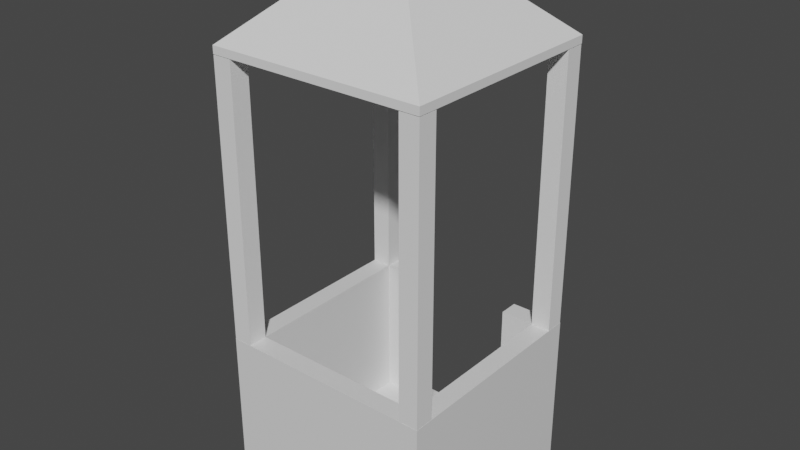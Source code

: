 # Source: Roadblock.blend  (saved by Blender 2.90.8; exported with 4.5.12 LTS)
import bpy
from mathutils import Matrix  # noqa: F401  (used for matrix-valued properties, if any)

bpy.ops.wm.read_factory_settings(use_empty=True)
scene = bpy.context.scene
scene.name = 'Scene'

# ---- collections
col_collection = bpy.data.collections.new('Collection'); scene.collection.children.link(col_collection)

# ---- materials (node trees are filled in below, after node groups)
mat_material = bpy.data.materials.new('Material')
mat_material.alpha_threshold = 0.0
mat_material.use_transparent_shadow = False
mat_material.line_color = (0.0, 0.0, 0.0, 1.0)

# ---- material node trees
mat_material.use_nodes = True; mat_material.node_tree.nodes.clear()
_N = mat_material.node_tree.nodes; _L = mat_material.node_tree.links
n0 = _N.new('ShaderNodeOutputMaterial'); n0.name = 'Material Output'; n0.location = (300, 300)
n1 = _N.new('ShaderNodeBsdfPrincipled'); n1.name = 'Principled BSDF'; n1.location = (10, 300)
n1.distribution = 'GGX'
n1.subsurface_method = 'BURLEY'
n1.inputs[2].default_value = 0.4
n1.inputs[3].default_value = 1.45
n1.inputs[27].default_value = (0.0, 0.0, 0.0, 1.0)
n1.inputs[28].default_value = 1.0
_L.new(n1.outputs[0], n0.inputs[0])
n0.is_active_output = True

# ---- world
world_world = bpy.data.worlds.new('World'); scene.world = world_world
world_world.use_nodes = True; world_world.node_tree.nodes.clear()
_N = world_world.node_tree.nodes; _L = world_world.node_tree.links
n0 = _N.new('ShaderNodeOutputWorld'); n0.name = 'World Output'; n0.location = (300, 300)
n1 = _N.new('ShaderNodeBackground'); n1.name = 'Background'; n1.location = (10, 300)
n1.inputs[0].default_value = (0.05088, 0.05088, 0.05088, 1.0)
_L.new(n1.outputs[0], n0.inputs[0])
n0.is_active_output = True
world_world.color = (0.05088, 0.05088, 0.05088)
world_world.use_sun_shadow = False
world_world.sun_shadow_jitter_overblur = 0.0

# ---- meshes
me_cube = bpy.data.meshes.new('Cube')
me_cube.from_pydata([(0.8208, 0.8208, -1.136), (1.0, 1.0, -1.2), (0.8208, -0.8208, -1.136), (1.0, -1.0, -1.2), (-0.8208, 0.8208, -1.136), (-1.0, 1.0, -1.2), (-0.8208, -0.8208, -1.136), (-1.0, -1.0, -1.2), (1.0, -1.0, -0.9361), (-1.0, -1.0, -0.9361), (1.0, 1.0, -0.9361), (-1.0, 1.0, -0.9361), (1.0, -1.0, 0.2201), (-1.0, -1.0, 0.2201), (1.0, 1.0, 0.2201), (-1.0, 1.0, 0.2201), (0.8208, -0.8208, 0.2201), (-0.8208, -0.8208, 0.2201), (0.8208, 0.8208, 0.2201), (-0.8208, 0.8208, 0.2201), (0.5094, 1.0, -1.2), (-0.5094, 1.0, -1.2), (0.5094, -1.0, -0.9361), (-0.5094, -1.0, -0.9361), (-0.5094, -1.0, -1.2), (0.5094, -1.0, -1.2), (-0.5094, 1.0, -1.136), (0.5094, 1.0, -1.136), (0.5094, -0.8208, -1.136), (-0.5094, -0.8208, -1.136), (-0.5094, 0.8208, -1.136), (0.5094, 0.8208, -1.136), (0.5094, -1.0, 0.2201), (-0.5094, -1.0, 0.2201), (-0.5094, 1.0, 0.2201), (0.5094, 1.0, 0.2201), (0.5094, -0.8208, 0.2201), (-0.5094, -0.8208, 0.2201), (-0.5094, 0.8208, 0.2201), (0.5094, 0.8208, 0.2201)], [], [(30, 4, 6, 29), (24, 23, 9, 7), (7, 9, 11, 5), (20, 1, 3, 25), (1, 10, 8, 3), (20, 27, 10, 1), (29, 6, 17, 37), (6, 4, 19, 17), (8, 10, 14, 12), (11, 9, 13, 15), (37, 17, 13, 33), (18, 16, 12, 14), (17, 19, 15, 13), (39, 18, 14, 35), (26, 11, 15, 34), (22, 8, 12, 32), (31, 0, 18, 39), (0, 2, 16, 18), (4, 30, 38, 19), (27, 31, 39, 35), (9, 23, 33, 13), (23, 22, 32, 33), (10, 27, 35, 14), (27, 26, 30, 31), (19, 38, 34, 15), (26, 34, 38, 30), (16, 36, 32, 12), (36, 37, 33, 32), (2, 28, 36, 16), (28, 29, 37, 36), (5, 11, 26, 21), (21, 26, 27, 20), (5, 21, 24, 7), (21, 20, 25, 24), (3, 8, 22, 25), (25, 22, 23, 24), (0, 31, 28, 2), (31, 30, 29, 28)])
_uv = me_cube.uv_layers.new(name='UVMap')
_uv.uv.foreach_set('vector', [0.7842, 0.5224, 0.8526, 0.5224, 0.8526, 0.7276, 0.7842, 0.7276, 0.375, 0.9167, 0.625, 0.9167, 0.625, 1.0, 0.375, 1.0, 0.375, 0.0, 0.625, 0.0, 0.625, 0.25, 0.375, 0.25, 0.2917, 0.5, 0.375, 0.5, 0.375, 0.75, 0.2917, 0.75, 0.375, 0.5, 0.625, 0.5, 0.625, 0.75, 0.375, 0.75, 0.375, 0.4167, 0.625, 0.4167, 0.625, 0.5, 0.375, 0.5, 0.7842, 0.7276, 0.8526, 0.7276, 0.8526, 0.7276, 0.7842, 0.7276, 0.8526, 0.7276, 0.8526, 0.5224, 0.8526, 0.5224, 0.8526, 0.7276, 0.625, 0.75, 0.625, 0.5, 0.625, 0.5, 0.625, 0.75, 0.625, 0.25, 0.625, 0.0, 0.625, 0.0, 0.625, 0.25, 0.7842, 0.7276, 0.8526, 0.7276, 0.875, 0.75, 0.7917, 0.75, 0.6474, 0.5224, 0.6474, 0.7276, 0.625, 0.75, 0.625, 0.5, 0.8526, 0.7276, 0.8526, 0.5224, 0.875, 0.5, 0.875, 0.75, 0.7158, 0.5224, 0.6474, 0.5224, 0.625, 0.5, 0.7083, 0.5, 0.625, 0.3333, 0.625, 0.25, 0.625, 0.25, 0.625, 0.3333, 0.625, 0.8333, 0.625, 0.75, 0.625, 0.75, 0.625, 0.8333, 0.7158, 0.5224, 0.6474, 0.5224, 0.6474, 0.5224, 0.7158, 0.5224, 0.6474, 0.5224, 0.6474, 0.7276, 0.6474, 0.7276, 0.6474, 0.5224, 0.8526, 0.5224, 0.7842, 0.5224, 0.7842, 0.5224, 0.8526, 0.5224, 0.625, 0.4167, 0.7158, 0.5224, 0.7158, 0.5224, 0.625, 0.4167, 0.625, 1.0, 0.625, 0.9167, 0.625, 0.9167, 0.625, 1.0, 0.625, 0.9167, 0.625, 0.8333, 0.625, 0.8333, 0.625, 0.9167, 0.625, 0.5, 0.625, 0.4167, 0.625, 0.4167, 0.625, 0.5, 0.625, 0.4167, 0.625, 0.3333, 0.7842, 0.5224, 0.7158, 0.5224, 0.8526, 0.5224, 0.7842, 0.5224, 0.7917, 0.5, 0.875, 0.5, 0.625, 0.3333, 0.625, 0.3333, 0.7842, 0.5224, 0.7842, 0.5224, 0.6474, 0.7276, 0.7158, 0.7276, 0.7083, 0.75, 0.625, 0.75, 0.7158, 0.7276, 0.7842, 0.7276, 0.7917, 0.75, 0.7083, 0.75, 0.6474, 0.7276, 0.7158, 0.7276, 0.7158, 0.7276, 0.6474, 0.7276, 0.7158, 0.7276, 0.7842, 0.7276, 0.7842, 0.7276, 0.7158, 0.7276, 0.375, 0.25, 0.625, 0.25, 0.625, 0.3333, 0.375, 0.3333, 0.375, 0.3333, 0.625, 0.3333, 0.625, 0.4167, 0.375, 0.4167, 0.125, 0.5, 0.2083, 0.5, 0.2083, 0.75, 0.125, 0.75, 0.2083, 0.5, 0.2917, 0.5, 0.2917, 0.75, 0.2083, 0.75, 0.375, 0.75, 0.625, 0.75, 0.625, 0.8333, 0.375, 0.8333, 0.375, 0.8333, 0.625, 0.8333, 0.625, 0.9167, 0.375, 0.9167, 0.6474, 0.5224, 0.7158, 0.5224, 0.7158, 0.7276, 0.6474, 0.7276, 0.7158, 0.5224, 0.7842, 0.5224, 0.7842, 0.7276, 0.7158, 0.7276])
me_cube.materials.append(mat_material)
me_cube.use_remesh_preserve_volume = False
me_cube.use_remesh_preserve_attributes = False
me_cube.use_mirror_vertex_groups = False
me_cube.update()
me_cube_001 = bpy.data.meshes.new('Cube.001')
me_cube_001.from_pydata([(-1.0, -1.0, -1.0), (-1.0, -1.0, 27.52), (-1.0, 1.0, -1.0), (-1.0, 1.0, 27.52), (1.0, -1.0, -1.0), (1.0, -1.0, 27.52), (1.0, 1.0, -1.0), (1.0, 1.0, 27.52)], [], [(0, 1, 3, 2), (2, 3, 7, 6), (6, 7, 5, 4), (4, 5, 1, 0), (2, 6, 4, 0), (7, 3, 1, 5)])
_uv = me_cube_001.uv_layers.new(name='UVMap')
_uv.uv.foreach_set('vector', [0.375, 0.0, 0.625, 0.0, 0.625, 0.25, 0.375, 0.25, 0.375, 0.25, 0.625, 0.25, 0.625, 0.5, 0.375, 0.5, 0.375, 0.5, 0.625, 0.5, 0.625, 0.75, 0.375, 0.75, 0.375, 0.75, 0.625, 0.75, 0.625, 1.0, 0.375, 1.0, 0.125, 0.5, 0.375, 0.5, 0.375, 0.75, 0.125, 0.75, 0.625, 0.5, 0.875, 0.5, 0.875, 0.75, 0.625, 0.75])
me_cube_001.use_remesh_fix_poles = True
me_cube_001.use_remesh_preserve_attributes = False
me_cube_001.use_mirror_vertex_groups = False
me_cube_001.update()
me_cube_002 = bpy.data.meshes.new('Cube.002')
me_cube_002.from_pydata([(-1.0, -1.0, -1.0), (-1.0, -1.0, 27.52), (-1.0, 1.0, -1.0), (-1.0, 1.0, 27.52), (1.0, -1.0, -1.0), (1.0, -1.0, 27.52), (1.0, 1.0, -1.0), (1.0, 1.0, 27.52)], [], [(0, 1, 3, 2), (2, 3, 7, 6), (6, 7, 5, 4), (4, 5, 1, 0), (2, 6, 4, 0), (7, 3, 1, 5)])
_uv = me_cube_002.uv_layers.new(name='UVMap')
_uv.uv.foreach_set('vector', [0.375, 0.0, 0.625, 0.0, 0.625, 0.25, 0.375, 0.25, 0.375, 0.25, 0.625, 0.25, 0.625, 0.5, 0.375, 0.5, 0.375, 0.5, 0.625, 0.5, 0.625, 0.75, 0.375, 0.75, 0.375, 0.75, 0.625, 0.75, 0.625, 1.0, 0.375, 1.0, 0.125, 0.5, 0.375, 0.5, 0.375, 0.75, 0.125, 0.75, 0.625, 0.5, 0.875, 0.5, 0.875, 0.75, 0.625, 0.75])
me_cube_002.use_remesh_fix_poles = True
me_cube_002.use_remesh_preserve_attributes = False
me_cube_002.use_mirror_vertex_groups = False
me_cube_002.update()
me_cube_003 = bpy.data.meshes.new('Cube.003')
me_cube_003.from_pydata([(-1.0, -1.0, -1.0), (-1.0, -1.0, 27.52), (-1.0, 1.0, -1.0), (-1.0, 1.0, 27.52), (1.0, -1.0, -1.0), (1.0, -1.0, 27.52), (1.0, 1.0, -1.0), (1.0, 1.0, 27.52)], [], [(0, 1, 3, 2), (2, 3, 7, 6), (6, 7, 5, 4), (4, 5, 1, 0), (2, 6, 4, 0), (7, 3, 1, 5)])
_uv = me_cube_003.uv_layers.new(name='UVMap')
_uv.uv.foreach_set('vector', [0.375, 0.0, 0.625, 0.0, 0.625, 0.25, 0.375, 0.25, 0.375, 0.25, 0.625, 0.25, 0.625, 0.5, 0.375, 0.5, 0.375, 0.5, 0.625, 0.5, 0.625, 0.75, 0.375, 0.75, 0.375, 0.75, 0.625, 0.75, 0.625, 1.0, 0.375, 1.0, 0.125, 0.5, 0.375, 0.5, 0.375, 0.75, 0.125, 0.75, 0.625, 0.5, 0.875, 0.5, 0.875, 0.75, 0.625, 0.75])
me_cube_003.use_remesh_fix_poles = True
me_cube_003.use_remesh_preserve_attributes = False
me_cube_003.use_mirror_vertex_groups = False
me_cube_003.update()
me_cube_004 = bpy.data.meshes.new('Cube.004')
me_cube_004.from_pydata([(-1.0, -1.0, -1.0), (-1.0, -1.0, 27.52), (-1.0, 1.0, -1.0), (-1.0, 1.0, 27.52), (1.0, -1.0, -1.0), (1.0, -1.0, 27.52), (1.0, 1.0, -1.0), (1.0, 1.0, 27.52)], [], [(0, 1, 3, 2), (2, 3, 7, 6), (6, 7, 5, 4), (4, 5, 1, 0), (2, 6, 4, 0), (7, 3, 1, 5)])
_uv = me_cube_004.uv_layers.new(name='UVMap')
_uv.uv.foreach_set('vector', [0.375, 0.0, 0.625, 0.0, 0.625, 0.25, 0.375, 0.25, 0.375, 0.25, 0.625, 0.25, 0.625, 0.5, 0.375, 0.5, 0.375, 0.5, 0.625, 0.5, 0.625, 0.75, 0.375, 0.75, 0.375, 0.75, 0.625, 0.75, 0.625, 1.0, 0.375, 1.0, 0.125, 0.5, 0.375, 0.5, 0.375, 0.75, 0.125, 0.75, 0.625, 0.5, 0.875, 0.5, 0.875, 0.75, 0.625, 0.75])
me_cube_004.use_remesh_fix_poles = True
me_cube_004.use_remesh_preserve_attributes = False
me_cube_004.use_mirror_vertex_groups = False
me_cube_004.update()
me_plane = bpy.data.meshes.new('Plane')
me_plane.from_pydata([(-1.0, -1.0, 0.0), (1.0, -1.0, 0.0), (-1.0, 1.0, 0.0), (1.0, 1.0, 0.0), (-0.03652, 0.03652, 0.9345), (-0.03652, -0.03652, 0.9345), (0.03652, -0.03652, 0.9345), (0.03652, 0.03652, 0.9345), (-1.0, 1.0, 0.07131), (-1.0, -1.0, 0.07131), (1.0, -1.0, 0.07131), (1.0, 1.0, 0.07131)], [], [(0, 2, 3, 1), (5, 6, 7, 4), (3, 2, 8, 11), (0, 1, 10, 9), (1, 3, 11, 10), (2, 0, 9, 8), (5, 4, 8, 9), (6, 5, 9, 10), (7, 6, 10, 11), (4, 7, 11, 8)])
_uv = me_plane.uv_layers.new(name='UVMap')
_uv.uv.foreach_set('vector', [0.0, 0.0, 0.0, 1.0, 1.0, 1.0, 1.0, 0.0, 0.4817, 0.4817, 0.5183, 0.4817, 0.5183, 0.5183, 0.4817, 0.5183, 1.0, 1.0, 0.0, 1.0, 0.0, 1.0, 1.0, 1.0, 0.0, 0.0, 1.0, 0.0, 1.0, 0.0, 0.0, 0.0, 1.0, 0.0, 1.0, 1.0, 1.0, 1.0, 1.0, 0.0, 0.0, 1.0, 0.0, 0.0, 0.0, 0.0, 0.0, 1.0, 0.4817, 0.4817, 0.4817, 0.5183, 0.0, 1.0, 0.0, 0.0, 0.5183, 0.4817, 0.4817, 0.4817, 0.0, 0.0, 1.0, 0.0, 0.5183, 0.5183, 0.5183, 0.4817, 1.0, 0.0, 1.0, 1.0, 0.4817, 0.5183, 0.5183, 0.5183, 1.0, 1.0, 0.0, 1.0])
me_plane.use_remesh_fix_poles = True
me_plane.use_remesh_preserve_attributes = False
me_plane.use_mirror_vertex_groups = False
me_plane.update()

# ---- objects
ob_cube = bpy.data.objects.new('Cube', me_cube)
ob_cube_001 = bpy.data.objects.new('Cube.001', me_cube_001)
ob_cube_002 = bpy.data.objects.new('Cube.002', me_cube_002)
ob_cube_003 = bpy.data.objects.new('Cube.003', me_cube_003)
ob_cube_004 = bpy.data.objects.new('Cube.004', me_cube_004)
ob_plane = bpy.data.objects.new('Plane', me_plane)

# ---- transforms, parenting, visibility, modifiers, constraints
ob_cube.location = (0.0, 0.0, 0.6776)
ob_cube.lock_rotations_4d = False
ob_cube.empty_display_type = 'ARROWS'
ob_cube.lineart.crease_threshold = 0.0
ob_cube_001.location = (-0.9098, -0.9099, 0.9844)
ob_cube_001.scale = (0.089, 0.089, 0.089)
ob_cube_001.lineart.crease_threshold = 0.0
ob_cube_002.location = (0.9098, -0.9099, 0.9844)
ob_cube_002.scale = (0.089, 0.089, 0.089)
ob_cube_002.lineart.crease_threshold = 0.0
ob_cube_003.location = (-0.9098, 0.9063, 0.9844)
ob_cube_003.scale = (0.089, 0.089, 0.089)
ob_cube_003.lineart.crease_threshold = 0.0
ob_cube_004.location = (0.9098, 0.9063, 0.9844)
ob_cube_004.scale = (0.089, 0.089, 0.089)
ob_cube_004.lineart.crease_threshold = 0.0
ob_plane.location = (0.0, 0.0, 3.44)
ob_plane.lineart.crease_threshold = 0.0

# ---- collection membership
col_collection.objects.link(ob_cube)
col_collection.objects.link(ob_cube_001)
col_collection.objects.link(ob_cube_002)
col_collection.objects.link(ob_cube_003)
col_collection.objects.link(ob_cube_004)
col_collection.objects.link(ob_plane)

# ---- scene / render settings (as saved in the file)
scene.frame_start = 1; scene.frame_end = 250; scene.frame_set(1)
scene.render.engine = 'BLENDER_EEVEE_NEXT'
scene.cycles.use_denoising = False
scene.cycles.samples = 128
scene.cycles.sampling_pattern = 'TABULATED_SOBOL'
scene.cycles.use_adaptive_sampling = False
scene.cycles.use_light_tree = False
scene.view_settings.view_transform = 'Filmic'
bpy.context.view_layer.update()

# ---- added for rendering (the .blend has no active camera and no usable light): camera, sun
cam_auto = bpy.data.cameras.new('AutoCamera')
cam_auto.lens = 50.0
cam_auto.sensor_width = 36.0
cam_auto.clip_end = 1000.0
ob_auto_camera = bpy.data.objects.new('AutoCamera', cam_auto)
scene.collection.objects.link(ob_auto_camera)
ob_auto_camera.location = (5.23249, -6.27899, 6.11222)
ob_auto_camera.rotation_euler = (1.09748, -7.21219e-08, 0.694738)
scene.camera = ob_auto_camera
light_auto_sun = bpy.data.lights.new('AutoSun', 'SUN')
light_auto_sun.energy = 3.0
light_auto_sun.angle = 0.0523599
ob_auto_sun = bpy.data.objects.new('AutoSun', light_auto_sun)
scene.collection.objects.link(ob_auto_sun)
ob_auto_sun.rotation_euler = (0.872665, 0.174533, 0.523599)
bpy.context.view_layer.update()

